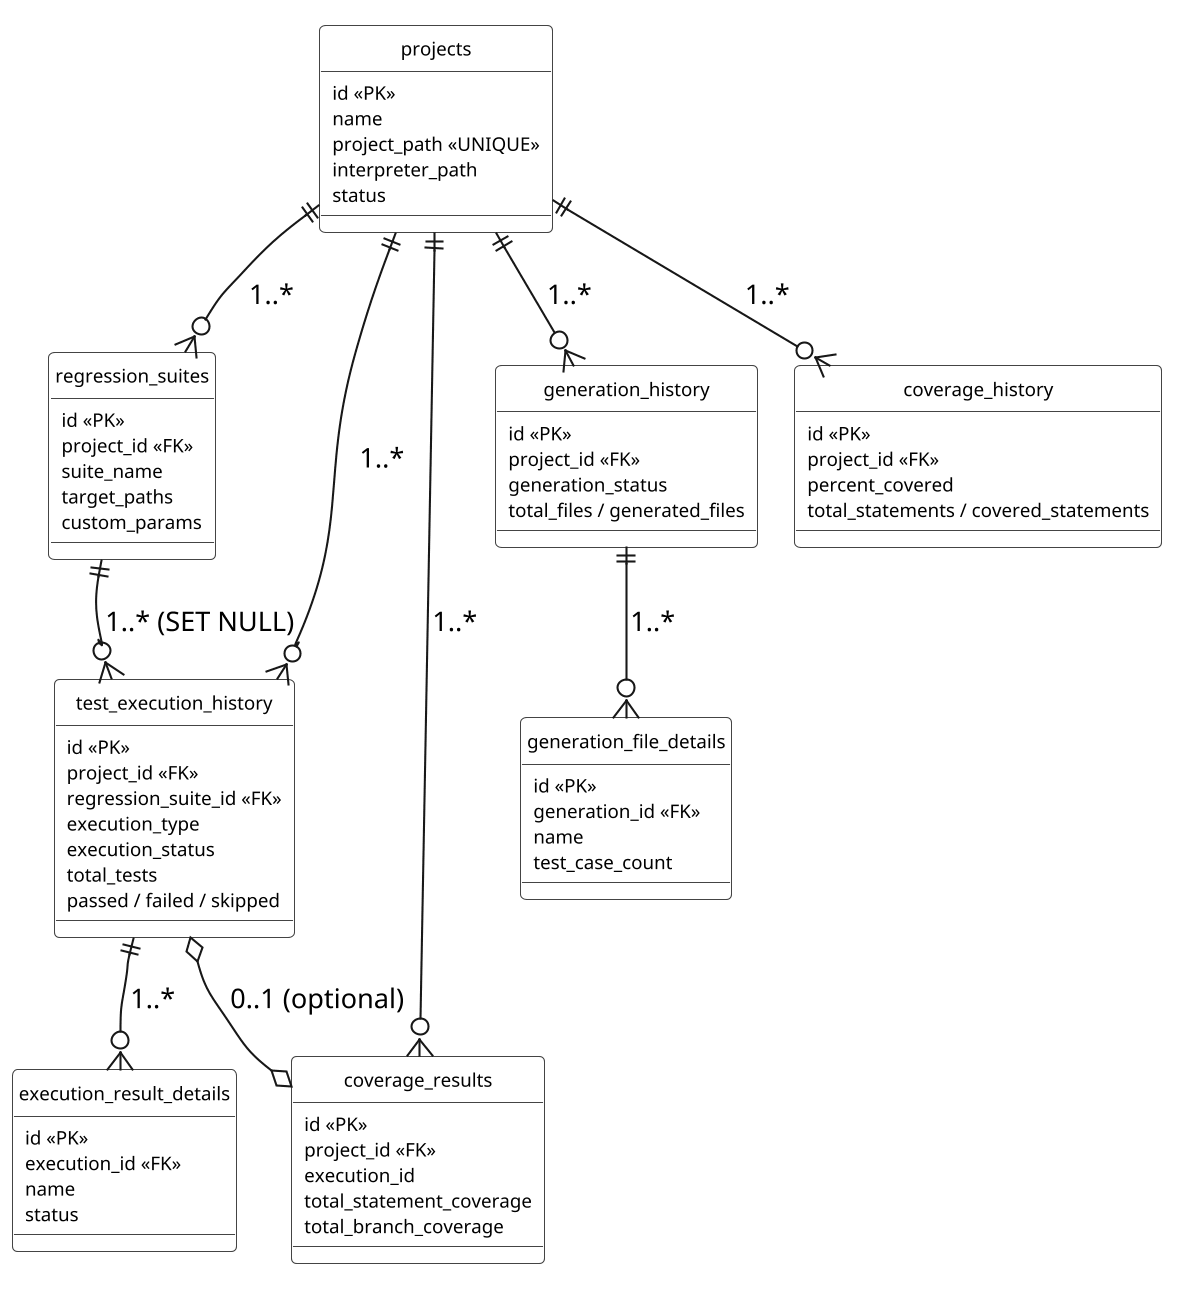

The diagram above was rendered by PlantUML. Its source (embedded in the PNG):
@startuml
skinparamlocked dpi 200
top to bottom direction
hide circle
skinparam classAttributeIconSize 0
skinparam classFontSize 12
skinparam classAttributeFontSize 9
skinparam class {
  BackgroundColor #FDFDFD
  BorderColor #444444
}

class "projects" as PROJ {
  id <<PK>>
  name
  project_path <<UNIQUE>>
  interpreter_path
  status
}

class "regression_suites" as SUITE {
  id <<PK>>
  project_id <<FK>>
  suite_name
  target_paths
  custom_params
}

class "test_execution_history" as EXEC {
  id <<PK>>
  project_id <<FK>>
  regression_suite_id <<FK>>
  execution_type
  execution_status
  total_tests
  passed / failed / skipped
}

class "coverage_results" as COVRES {
  id <<PK>>
  project_id <<FK>>
  execution_id
  total_statement_coverage
  total_branch_coverage
}

class "generation_history" as GENHIS {
  id <<PK>>
  project_id <<FK>>
  generation_status
  total_files / generated_files
}

class "coverage_history" as COVHIS {
  id <<PK>>
  project_id <<FK>>
  percent_covered
  total_statements / covered_statements
}

class "execution_result_details" as EXECDTL {
  id <<PK>>
  execution_id <<FK>>
  name
  status
}

class "generation_file_details" as GENFDTL {
  id <<PK>>
  generation_id <<FK>>
  name
  test_case_count
}

PROJ ||--o{ SUITE : "1..*"
PROJ ||--o{ EXEC : "1..*"
PROJ ||--o{ COVRES : "1..*"
PROJ ||--o{ GENHIS : "1..*"
PROJ ||--o{ COVHIS : "1..*"
SUITE ||--o{ EXEC : "1..* (SET NULL)"
EXEC ||--o{ EXECDTL : "1..*"
GENHIS ||--o{ GENFDTL : "1..*"
EXEC o--o COVRES : "0..1 (optional)"
@enduml